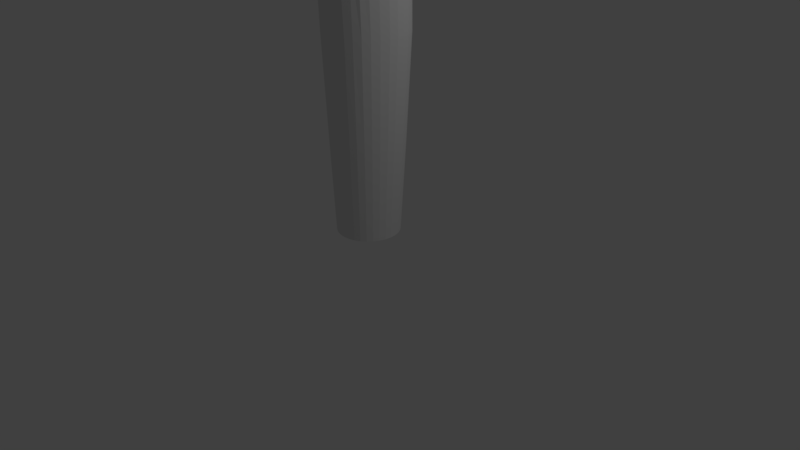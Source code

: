 # Source: club.blend  (saved by Blender 2.79.0; exported with 4.5.12 LTS)
import bpy
from mathutils import Matrix  # noqa: F401  (used for matrix-valued properties, if any)

bpy.ops.wm.read_factory_settings(use_empty=True)
scene = bpy.context.scene
scene.name = 'Scene'

# ---- collections
col_collection_1 = bpy.data.collections.new('Collection 1'); scene.collection.children.link(col_collection_1)

# ---- world
world_world = bpy.data.worlds.new('World'); scene.world = world_world
world_world.color = (0.05088, 0.05088, 0.05088)
world_world.use_sun_shadow = False
world_world.sun_shadow_jitter_overblur = 0.0
world_world.cycles.sampling_method = 'MANUAL'

# ---- cameras
cam_camera = bpy.data.cameras.new('Camera')
cam_camera.clip_end = 100.0
cam_camera.lens = 35.0
cam_camera.sensor_width = 32.0
cam_camera.sensor_height = 18.0
cam_camera.ortho_scale = 7.314
cam_camera.dof.focus_distance = 0.0
cam_camera.dof.aperture_fstop = 128.0

# ---- lights
light_lamp = bpy.data.lights.new('Lamp', 'POINT')
light_lamp.transmission_factor = 0.0
light_lamp.cutoff_distance = 30.0
light_lamp.energy = 100.0
light_lamp.shadow_buffer_clip_start = 1.001
light_lamp.shadow_soft_size = 0.1
light_lamp.shadow_maximum_resolution = 0.006
light_lamp.use_absolute_resolution = True

# ---- meshes
me_cylinder = bpy.data.meshes.new('Cylinder')
me_cylinder.from_pydata([(0.004056, 0.4048, 0.3837), (0.005447, 0.8961, 12.09), (0.08206, 0.3972, 0.3837), (0.1502, 0.7421, 12.09), (0.1571, 0.3744, 0.3837), (0.2913, 0.6995, 12.09), (0.2262, 0.3375, 0.3837), (0.4602, 0.6303, 12.09), (0.2868, 0.2877, 0.3837), (0.6913, 0.5379, 12.09), (0.3365, 0.2272, 0.3837), (0.8213, 0.4264, 12.09), (0.3734, 0.158, 0.3837), (0.8891, 0.2987, 12.09), (0.3962, 0.08302, 0.3837), (0.9321, 0.1572, 12.09), (0.4038, 0.004861, 0.3837), (0.9493, 0.004565, 12.09), (0.3952, -0.07428, 0.3837), (0.9335, -0.1436, 12.09), (0.3704, -0.1518, 0.3837), (0.8486, -0.2826, 12.09), (0.3326, -0.222, 0.3837), (0.8888, -0.4935, 12.09), (0.2827, -0.2828, 0.3837), (0.525, -0.5211, 12.09), (0.2221, -0.3325, 0.3837), (0.4116, -0.6139, 12.09), (0.153, -0.3694, 0.3837), (0.286, -0.6838, 12.09), (0.07799, -0.3923, 0.3837), (0.1453, -0.7291, 12.09), (-6.033e-08, -0.4, 0.3837), (-0.005381, -0.768, 12.09), (-0.078, -0.3923, 0.3837), (-0.1526, -0.8248, 12.09), (-0.153, -0.3695, 0.3837), (-0.2921, -0.8078, 12.09), (-0.2221, -0.3326, 0.3837), (-0.4222, -0.742, 12.09), (-0.2827, -0.2829, 0.3837), (-0.5404, -0.6488, 12.09), (-0.3324, -0.2221, 0.3837), (-0.6538, -0.5115, 12.09), (-0.3694, -0.153, 0.3837), (-1.005, -0.4862, 12.09), (-0.3921, -0.078, 0.3837), (-0.8489, -0.1507, 12.09), (-0.3998, 5.53e-07, 0.3837), (-0.8573, -0.0006658, 12.09), (-0.3921, 0.078, 0.3837), (-0.8284, 0.1437, 12.09), (-0.3694, 0.153, 0.3837), (-0.7769, 0.2818, 12.09), (-0.3323, 0.2223, 0.3837), (-0.7051, 0.4101, 12.09), (-0.2817, 0.284, 0.3837), (-0.6107, 0.5226, 12.09), (-0.2191, 0.3362, 0.3837), (-0.487, 0.6129, 12.09), (-0.1491, 0.3743, 0.3837), (-0.3027, 0.6805, 12.09), (-0.07397, 0.3972, 0.3837), (-0.1408, 0.7275, 12.09), (0.007182, 0.8611, 9.431), (0.147, 0.8497, 9.431), (0.2811, 0.81, 9.431), (0.4047, 0.742, 9.431), (0.516, 0.651, 9.432), (0.6046, 0.5374, 9.432), (0.6685, 0.3974, 9.434), (0.7139, 0.2345, 9.437), (0.7351, 0.05654, 9.44), (0.7363, -0.1435, 9.441), (0.7184, -0.3315, 9.441), (0.6644, -0.4761, 9.441), (0.5882, -0.5885, 9.441), (0.5011, -0.6777, 9.441), (0.3864, -0.7433, 9.441), (0.2443, -0.7812, 9.438), (0.08578, -0.7895, 9.434), (-0.06339, -0.774, 9.432), (-0.2009, -0.7305, 9.431), (-0.334, -0.6524, 9.431), (-0.4747, -0.5393, 9.431), (-0.6178, -0.4101, 9.431), (-0.7113, -0.2775, 9.431), (-0.7567, -0.139, 9.431), (-0.7671, 0.00497, 9.432), (-0.7418, 0.147, 9.432), (-0.6779, 0.2825, 9.432), (-0.6005, 0.4106, 9.431), (-0.504, 0.5488, 9.431), (-0.3928, 0.7017, 9.431), (-0.2678, 0.7961, 9.431), (-0.1331, 0.8423, 9.431), (0.1245, 0.5154, 2.892), (0.2189, 0.4866, 2.892), (0.3061, 0.4398, 2.892), (0.3823, 0.3772, 2.892), (0.4448, 0.3011, 2.892), (0.4912, 0.2143, 2.892), (0.5196, 0.1198, 2.892), (0.5277, 0.01985, 2.892), (0.5124, -0.08558, 2.892), (0.474, -0.193, 2.892), (0.4218, -0.2875, 2.892), (0.3567, -0.3653, 2.892), (0.2777, -0.425, 2.892), (0.1898, -0.4737, 2.892), (0.09595, -0.5073, 2.892), (-0.0008393, -0.5171, 2.892), (-0.09828, -0.5067, 2.892), (-0.1923, -0.4776, 2.892), (-0.2791, -0.4308, 2.892), (-0.3553, -0.3656, 2.892), (-0.4179, -0.2835, 2.892), (-0.4643, -0.1941, 2.892), (-0.4929, -0.09959, 2.892), (-0.5025, -0.001592, 2.892), (-0.4928, 0.09642, 2.892), (-0.464, 0.1912, 2.892), (-0.416, 0.2808, 2.892), (-0.3484, 0.3636, 2.892), (-0.2636, 0.4369, 2.892), (-0.1715, 0.4897, 2.892), (-0.07491, 0.519, 2.892), (0.02554, 0.5262, 2.892), (0.003429, 0.5191, 6.621), (0.1064, 0.5069, 6.621), (0.2081, 0.4721, 6.621), (0.3057, 0.4146, 6.621), (0.3891, 0.3438, 6.621), (0.4569, 0.2587, 6.621), (0.5095, 0.1581, 6.621), (0.5438, 0.05203, 6.621), (0.5662, -0.0524, 6.621), (0.5836, -0.1578, 6.621), (0.5773, -0.2589, 6.621), (0.5326, -0.3498, 6.621), (0.4504, -0.4279, 6.621), (0.3361, -0.4903, 6.621), (0.2275, -0.5419, 6.621), (0.1246, -0.5674, 6.621), (0.02043, -0.5642, 6.621), (-0.08028, -0.5431, 6.621), (-0.1745, -0.5022, 6.621), (-0.266, -0.4412, 6.621), (-0.3548, -0.3561, 6.621), (-0.436, -0.2578, 6.621), (-0.4996, -0.1596, 6.621), (-0.5346, -0.06044, 6.621), (-0.5451, 0.04051, 6.621), (-0.5336, 0.1385, 6.621), (-0.4977, 0.2234, 6.621), (-0.4388, 0.292, 6.621), (-0.3681, 0.3595, 6.621), (-0.288, 0.4268, 6.621), (-0.1981, 0.4808, 6.621), (-0.09997, 0.5116, 6.621), (-0.002302, 0.1395, 13.09), (-0.0003124, 0.2739, 13.05), (-0.0002392, 0.398, 12.98), (-0.0007258, 0.5083, 12.88), (-0.000726, 0.6021, 12.76), (-0.0002327, 0.676, 12.63), (-0.01117, 0.7202, 12.49), (0.001159, 0.7379, 12.33), (0.02508, 0.1369, 13.09), (0.0532, 0.2686, 13.05), (0.0776, 0.39, 12.97), (0.09865, 0.498, 12.87), (0.116, 0.5914, 12.76), (0.129, 0.6662, 12.63), (0.1406, 0.7094, 12.49), (0.1428, 0.7245, 12.33), (0.0513, 0.1289, 13.09), (0.1048, 0.2527, 13.04), (0.1526, 0.3668, 12.97), (0.1939, 0.4685, 12.87), (0.2277, 0.5561, 12.76), (0.2628, 0.6261, 12.63), (0.2985, 0.6669, 12.49), (0.2884, 0.6809, 12.33), (0.07563, 0.1157, 13.09), (0.153, 0.2263, 13.04), (0.2231, 0.3277, 12.96), (0.2859, 0.4193, 12.87), (0.3439, 0.4974, 12.75), (0.429, 0.5585, 12.63), (0.4566, 0.7141, 12.49), (0.472, 0.6108, 12.33), (0.09741, 0.09758, 13.08), (0.1966, 0.1895, 13.03), (0.2934, 0.2737, 12.96), (0.4014, 0.352, 12.87), (0.4938, 0.4194, 12.75), (0.6106, 0.4701, 12.63), (0.6856, 0.5018, 12.49), (0.6855, 0.5173, 12.33), (0.1158, 0.07508, 13.08), (0.2367, 0.1444, 13.03), (0.3794, 0.3029, 13.08), (0.5595, 0.2707, 12.87), (0.6678, 0.3263, 12.75), (0.7493, 0.367, 12.63), (0.7929, 0.3919, 12.49), (0.8081, 0.4059, 12.33), (0.1302, 0.04902, 13.08), (0.2717, 0.09335, 13.03), (0.4526, 0.1362, 12.96), (0.6505, 0.1805, 12.86), (0.7603, 0.2222, 12.75), (0.8238, 0.2519, 12.63), (0.9968, 0.2694, 12.49), (0.8793, 0.2803, 12.33), (0.1423, 0.02182, 13.07), (0.3153, 0.04006, 13.03), (0.5437, 0.06029, 12.96), (0.715, 0.08475, 12.86), (0.8083, 0.1103, 12.75), (0.8685, 0.1278, 12.63), (0.9055, 0.1373, 12.49), (0.9242, 0.1438, 12.33), (0.145, -0.005413, 13.07), (0.3273, -0.01337, 13.03), (0.5787, -0.01729, 12.96), (0.7346, -0.01406, 12.86), (0.8242, -0.005832, 12.75), (0.8862, -0.001218, 12.63), (0.925, -7.132e-05, 12.49), (0.9437, 0.0006912, 12.33), (0.1415, -0.03163, 13.08), (0.3209, -0.06492, 13.03), (0.5742, -0.09384, 12.96), (0.7253, -0.1128, 12.86), (0.8126, -0.1225, 12.75), (0.8726, -0.1305, 12.63), (0.9118, -0.1374, 12.49), (0.9286, -0.1414, 12.33), (0.1324, -0.05595, 13.08), (0.3035, -0.113, 13.03), (0.5478, -0.1666, 12.96), (0.6924, -0.2082, 12.87), (0.776, -0.2362, 12.75), (0.8267, -0.2562, 12.63), (0.8564, -0.2699, 12.49), (0.85, -0.2774, 12.33), (0.1189, -0.07903, 13.08), (0.3006, -0.1582, 13.11), (0.4776, -0.2343, 12.96), (0.6112, -0.2973, 12.87), (0.7027, -0.3433, 12.75), (0.7274, -0.3746, 12.63), (0.7258, -0.3936, 12.49), (0.6775, -0.4033, 12.33), (0.09756, -0.09972, 13.08), (0.2047, -0.1981, 13.03), (0.3319, -0.2924, 12.96), (0.4423, -0.374, 12.86), (0.5427, -0.4371, 12.75), (0.5462, -0.4802, 12.63), (0.5423, -0.5045, 12.49), (0.525, -0.5152, 12.33), (0.07566, -0.1165, 13.07), (0.1532, -0.2299, 13.03), (0.2286, -0.3375, 12.96), (0.3007, -0.4333, 12.87), (0.3727, -0.5111, 12.75), (0.3899, -0.5662, 12.63), (0.4038, -0.5974, 12.49), (0.4081, -0.6094, 12.33), (0.05058, -0.1291, 13.07), (0.1011, -0.2536, 13.03), (0.1463, -0.3724, 12.96), (0.1943, -0.477, 12.87), (0.2397, -0.5648, 12.75), (0.2661, -0.6301, 12.63), (0.2819, -0.6662, 12.49), (0.2862, -0.6806, 12.33), (0.02208, -0.137, 13.07), (0.04095, -0.2732, 13.03), (0.05561, -0.4154, 12.96), (0.0856, -0.5287, 12.87), (0.1175, -0.6214, 12.76), (0.14, -0.6886, 12.63), (0.2347, -0.9045, 12.49), (0.1516, -0.7262, 12.33), (-0.008879, -0.1419, 13.08), (-0.02337, -0.2986, 13.03), (-0.1029, -0.5308, 13.1), (-0.02596, -0.6201, 12.87), (-0.005844, -0.7137, 12.76), (0.008267, -0.7695, 12.63), (0.01295, -0.7702, 12.49), (0.009209, -0.7704, 12.33), (-0.0401, -0.1392, 13.08), (-0.08537, -0.2979, 13.04), (-0.1248, -0.5026, 12.97), (-0.1311, -0.6368, 12.87), (-0.1273, -0.7299, 12.76), (-0.1246, -0.7975, 12.63), (-0.1266, -0.8255, 12.49), (-0.1336, -0.8384, 12.33), (-0.06857, -0.1313, 13.09), (-0.1417, -0.2823, 13.04), (-0.2053, -0.4799, 12.97), (-0.2334, -0.6097, 12.87), (-0.2482, -0.6966, 12.76), (-0.2577, -0.7638, 12.63), (-0.2658, -0.8057, 12.49), (-0.2738, -0.823, 12.33), (-0.09418, -0.1184, 13.09), (-0.1908, -0.2525, 13.04), (-0.2756, -0.4251, 12.97), (-0.323, -0.5563, 12.88), (-0.3551, -0.6395, 12.76), (-0.3801, -0.7006, 12.64), (-0.3976, -0.7401, 12.5), (-0.4069, -0.7569, 12.34), (-0.009057, -0.000558, 13.1), (-0.1185, -0.09877, 13.09), (-0.2334, -0.2004, 13.04), (-0.3327, -0.3263, 12.97), (-0.3942, -0.4536, 12.87), (-0.4418, -0.5388, 12.76), (-0.4834, -0.5949, 12.64), (-0.5111, -0.6322, 12.5), (-0.5251, -0.6603, 12.34), (-0.1405, -0.07762, 13.09), (-0.2675, -0.1522, 13.04), (-0.3751, -0.228, 12.97), (-0.4882, -0.3083, 13.02), (-0.513, -0.3679, 12.77), (-0.5679, -0.4137, 12.64), (-0.6043, -0.4554, 12.51), (-0.6413, -0.5058, 12.34), (-0.1551, -0.05349, 13.09), (-0.2893, -0.1049, 13.04), (-0.4039, -0.1529, 12.97), (-0.495, -0.1993, 12.88), (-0.5852, -0.2392, 12.77), (-0.6493, -0.2697, 12.65), (-0.6999, -0.2883, 12.51), (-0.7727, -0.3097, 12.34), (-0.163, -0.02729, 13.09), (-0.3025, -0.05345, 13.04), (-0.4246, -0.07793, 12.97), (-0.5521, -0.1008, 12.88), (-0.6856, -0.1221, 12.77), (-0.7663, -0.1381, 12.65), (-0.809, -0.144, 12.51), (-0.8446, -0.1468, 12.34), (-0.1666, -5.937e-05, 13.09), (-0.31, -2.706e-06, 13.04), (-0.4476, -5.423e-05, 12.97), (-0.6115, -0.0005251, 12.88), (-0.7198, -0.001976, 12.77), (-0.788, -0.003288, 12.64), (-0.832, -0.002147, 12.5), (-0.8506, -0.0006183, 12.34), (-0.1644, 0.02718, 13.09), (-0.3062, 0.05342, 13.04), (-0.4419, 0.07761, 12.97), (-0.6131, 0.09904, 12.88), (-0.7029, 0.1167, 12.76), (-0.7644, 0.1292, 12.64), (-0.8076, 0.1372, 12.5), (-0.8239, 0.1414, 12.34), (-0.1558, 0.05336, 13.09), (-0.2877, 0.1048, 13.04), (-0.4126, 0.1527, 12.97), (-0.6458, 0.196, 13.05), (-0.6598, 0.232, 12.76), (-0.7148, 0.2573, 12.63), (-0.7528, 0.2716, 12.49), (-0.8876, 0.4143, 12.33), (-0.1408, 0.07752, 13.09), (-0.2554, 0.1525, 13.05), (-0.3635, 0.2232, 12.97), (-0.5061, 0.2881, 12.87), (-0.599, 0.3416, 12.76), (-0.6504, 0.378, 12.63), (-0.6828, 0.3979, 12.49), (-0.6977, 0.4066, 12.33), (-0.12, 0.09876, 13.1), (-0.2145, 0.1946, 13.05), (-0.2951, 0.2857, 12.97), (-0.3933, 0.3693, 12.87), (-0.5127, 0.4361, 12.76), (-0.5684, 0.4811, 12.63), (-0.5954, 0.5072, 12.49), (-0.6075, 0.5187, 12.33), (-0.09191, 0.1161, 13.1), (-0.1643, 0.2289, 13.05), (-0.2294, 0.336, 12.98), (-0.303, 0.4331, 12.87), (-0.4092, 0.5088, 12.76), (-0.4649, 0.5595, 12.63), (-0.4853, 0.5907, 12.49), (-0.4952, 0.606, 12.33), (-0.06055, 0.129, 13.1), (-0.1094, 0.2539, 13.05), (-0.1565, 0.3716, 12.98), (-0.3022, 0.6346, 12.88), (-0.2579, 0.56, 12.76), (-0.3247, 0.6175, 12.63), (-0.3608, 0.6535, 12.49), (-0.3454, 0.6715, 12.33), (-0.03057, 0.1369, 13.15), (-0.05454, 0.2689, 13.05), (-0.07895, 0.3916, 12.98), (-0.1019, 0.5008, 12.88), (-0.1193, 0.5901, 12.76), (-0.1529, 0.6565, 12.63), (-0.1938, 0.6977, 12.49), (-0.1635, 0.7166, 12.33), (0.01336, 0.7969, 11.64), (0.1612, 0.796, 11.64), (0.3038, 0.7555, 11.64), (0.4704, 0.6846, 11.64), (0.7021, 0.5911, 11.64), (0.8259, 0.4781, 11.64), (0.871, 0.3462, 11.64), (0.9078, 0.1926, 11.65), (0.9242, 0.0188, 11.65), (0.9069, -0.1442, 11.65), (0.8282, -0.2913, 11.65), (0.6626, -0.4205, 11.65), (0.5375, -0.5324, 11.65), (0.4224, -0.6244, 11.65), (0.2914, -0.6929, 11.65), (0.1386, -0.7348, 11.65), (-0.02767, -0.7568, 11.65), (-0.1837, -0.7737, 11.64), (-0.3252, -0.7431, 11.64), (-0.4566, -0.6766, 11.64), (-0.5823, -0.5853, 11.64), (-0.6878, -0.4681, 11.64), (-0.8097, -0.314, 11.64), (-0.8593, -0.1576, 11.64), (-0.8661, -0.00196, 11.65), (-0.8434, 0.1468, 11.65), (-0.7929, 0.2871, 11.64), (-0.7109, 0.4164, 11.64), (-0.6041, 0.5306, 11.64), (-0.4764, 0.6268, 11.64), (-0.291, 0.6982, 11.64), (-0.1374, 0.754, 11.64), (0.1664, 0.8778, 10.99), (0.3097, 0.8394, 10.99), (0.4703, 0.7661, 10.99), (0.6731, 0.6698, 10.99), (0.771, 0.5531, 10.99), (0.7785, 0.4132, 10.99), (0.8003, 0.2451, 11.0), (0.8175, 0.05061, 11.01), (0.8051, -0.1351, 11.01), (0.7542, -0.3027, 11.01), (0.6546, -0.4403, 11.01), (0.5559, -0.5537, 11.01), (0.4445, -0.6457, 11.01), (0.3088, -0.7132, 11.01), (0.1447, -0.7525, 11.0), (-0.03534, -0.766, 10.99), (-0.1984, -0.7623, 10.99), (-0.3423, -0.7262, 10.99), (-0.4762, -0.6586, 10.99), (-0.6099, -0.5649, 10.99), (-0.7155, -0.4517, 10.99), (-0.7989, -0.3156, 10.99), (-0.8353, -0.1617, 10.99), (-0.8356, -0.001241, 10.99), (-0.8067, 0.1518, 10.99), (-0.7404, 0.2952, 10.99), (-0.6455, 0.4278, 10.99), (-0.5357, 0.5511, 10.99), (-0.4187, 0.6662, 10.99), (-0.2767, 0.7472, 10.99), (-0.1335, 0.8121, 10.99), (0.01796, 0.8692, 10.99), (0.1623, 0.8977, 10.25), (0.3013, 0.8575, 10.25), (0.4354, 0.7848, 10.25), (0.576, 0.6883, 10.25), (0.6667, 0.5695, 10.25), (0.7096, 0.4275, 10.25), (0.752, 0.264, 10.26), (0.774, 0.07929, 10.27), (0.7658, -0.1186, 10.27), (0.7293, -0.3091, 10.27), (0.6601, -0.4592, 10.27), (0.573, -0.5757, 10.27), (0.4711, -0.6678, 10.27), (0.341, -0.7351, 10.27), (0.1788, -0.7735, 10.26), (-0.002643, -0.7832, 10.25), (-0.1673, -0.7708, 10.25), (-0.3118, -0.7297, 10.25), (-0.4445, -0.6564, 10.25), (-0.5754, -0.5536, 10.25), (-0.6952, -0.4341, 10.25), (-0.7749, -0.3014, 10.25), (-0.8153, -0.1536, 10.25), (-0.8197, 0.001894, 10.25), (-0.7876, 0.153, 10.25), (-0.7174, 0.2962, 10.25), (-0.633, 0.4317, 10.25), (-0.5232, 0.5713, 10.25), (-0.4029, 0.7176, 10.25), (-0.2721, 0.8104, 10.25), (-0.1311, 0.865, 10.25), (0.01643, 0.9009, 10.25), (0.001563, 0.7571, 8.501), (0.1287, 0.7448, 8.501), (0.251, 0.7081, 8.501), (0.364, 0.6469, 8.501), (0.4633, 0.5639, 8.501), (0.5465, 0.4558, 8.501), (0.6112, 0.3156, 8.501), (0.6531, 0.1525, 8.502), (0.6753, -0.009893, 8.503), (0.6907, -0.1793, 8.503), (0.6952, -0.3318, 8.503), (0.6547, -0.4543, 8.503), (0.5811, -0.5547, 8.503), (0.4906, -0.6356, 8.503), (0.3812, -0.6947, 8.503), (0.2554, -0.726, 8.502), (0.1194, -0.7276, 8.501), (-0.01182, -0.7093, 8.501), (-0.1358, -0.6683, 8.501), (-0.257, -0.5962, 8.501), (-0.3864, -0.488, 8.501), (-0.5222, -0.3617, 8.501), (-0.6167, -0.2362, 8.501), (-0.6628, -0.1104, 8.501), (-0.6758, 0.01794, 8.501), (-0.6596, 0.1448, 8.501), (-0.6123, 0.2636, 8.501), (-0.5446, 0.3726, 8.501), (-0.4608, 0.4904, 8.501), (-0.3609, 0.6202, 8.501), (-0.248, 0.7029, 8.501), (-0.1257, 0.7438, 8.501), (0.113, 0.5987, 7.548), (0.2219, 0.5648, 7.548), (0.3237, 0.5085, 7.548), (0.4131, 0.433, 7.548), (0.4892, 0.3347, 7.548), (0.5499, 0.2113, 7.548), (0.5886, 0.07661, 7.548), (0.6109, -0.05136, 7.548), (0.6313, -0.1794, 7.548), (0.6389, -0.2971, 7.548), (0.6021, -0.399, 7.548), (0.5279, -0.4863, 7.548), (0.4284, -0.5569, 7.548), (0.3222, -0.6084, 7.548), (0.2089, -0.6312, 7.548), (0.08884, -0.6245, 7.548), (-0.02753, -0.602, 7.548), (-0.1365, -0.562, 7.548), (-0.2412, -0.4975, 7.548), (-0.3472, -0.4024, 7.548), (-0.4553, -0.2911, 7.548), (-0.5403, -0.181, 7.548), (-0.5855, -0.07094, 7.548), (-0.5987, 0.04126, 7.548), (-0.5863, 0.151, 7.548), (-0.5471, 0.249, 7.548), (-0.4847, 0.3315, 7.548), (-0.4081, 0.4159, 7.548), (-0.3196, 0.5042, 7.548), (-0.22, 0.5655, 7.548), (-0.112, 0.5992, 7.548), (0.0005614, 0.6099, 7.548), (0.1185, 0.4688, 5.713), (0.2217, 0.4295, 5.713), (0.3221, 0.3669, 5.713), (0.4063, 0.2948, 5.713), (0.4715, 0.2149, 5.713), (0.5194, 0.1249, 5.713), (0.5491, 0.02911, 5.713), (0.5629, -0.07007, 5.713), (0.5625, -0.173, 5.713), (0.536, -0.2761, 5.713), (0.4834, -0.3683, 5.713), (0.3992, -0.444, 5.713), (0.2834, -0.4999, 5.713), (0.1758, -0.5544, 5.713), (0.07864, -0.5848, 5.713), (-0.01562, -0.5826, 5.713), (-0.1076, -0.5586, 5.713), (-0.195, -0.5129, 5.713), (-0.2811, -0.4506, 5.713), (-0.3636, -0.3703, 5.713), (-0.4331, -0.2795, 5.713), (-0.4844, -0.1873, 5.713), (-0.514, -0.09214, 5.713), (-0.5235, 0.005559, 5.713), (-0.5126, 0.1013, 5.713), (-0.4791, 0.188, 5.713), (-0.4237, 0.2629, 5.713), (-0.3563, 0.3327, 5.713), (-0.2787, 0.3993, 5.713), (-0.1907, 0.4559, 5.713), (-0.09222, 0.4852, 5.713), (0.01405, 0.4862, 5.713), (0.1351, 0.4622, 4.794), (0.237, 0.4254, 4.794), (0.3332, 0.3686, 4.794), (0.4145, 0.3002, 4.794), (0.4787, 0.222, 4.794), (0.5258, 0.1337, 4.794), (0.5546, 0.03797, 4.794), (0.5637, -0.06357, 4.794), (0.5513, -0.1719, 4.794), (0.514, -0.2839, 4.794), (0.4584, -0.3828, 4.794), (0.3787, -0.4593, 4.794), (0.2736, -0.5082, 4.794), (0.1717, -0.558, 4.794), (0.07699, -0.5887, 4.794), (-0.01493, -0.5864, 4.794), (-0.1075, -0.564, 4.794), (-0.1976, -0.5236, 4.794), (-0.2846, -0.4681, 4.794), (-0.3646, -0.3944, 4.794), (-0.4302, -0.3064, 4.794), (-0.4781, -0.2147, 4.794), (-0.507, -0.119, 4.794), (-0.5168, -0.01982, 4.794), (-0.5066, 0.07971, 4.794), (-0.4757, 0.1769, 4.794), (-0.4247, 0.2684, 4.794), (-0.3589, 0.3483, 4.794), (-0.2798, 0.4158, 4.794), (-0.189, 0.4668, 4.794), (-0.08566, 0.4888, 4.794), (0.02707, 0.4826, 4.794), (0.1302, 0.4983, 3.901), (0.2286, 0.4668, 3.901), (0.3199, 0.4165, 3.901), (0.3988, 0.3514, 3.901), (0.4629, 0.2733, 3.901), (0.5104, 0.1843, 3.901), (0.5396, 0.08765, 3.901), (0.5484, -0.01449, 3.901), (0.5336, -0.1228, 3.901), (0.4948, -0.2344, 3.901), (0.441, -0.3323, 3.901), (0.3701, -0.4106, 3.901), (0.2805, -0.4654, 3.901), (0.1862, -0.5175, 3.901), (0.0909, -0.5552, 3.901), (-0.005186, -0.5627, 3.901), (-0.1027, -0.5485, 3.901), (-0.1975, -0.5158, 3.901), (-0.2863, -0.4652, 3.901), (-0.365, -0.3934, 3.901), (-0.4295, -0.3029, 3.901), (-0.4771, -0.2079, 3.901), (-0.5064, -0.1101, 3.901), (-0.5163, -0.009682, 3.901), (-0.5063, 0.0909, 3.901), (-0.4766, 0.1892, 3.901), (-0.4275, 0.2828, 3.901), (-0.3604, 0.366, 3.901), (-0.2772, 0.4368, 3.901), (-0.1845, 0.4879, 3.901), (-0.08304, 0.5131, 3.901), (0.02539, 0.5135, 3.901), (0.1011, 0.4593, 1.556), (0.1861, 0.4335, 1.556), (0.2645, 0.3916, 1.556), (0.3332, 0.3352, 1.556), (0.3896, 0.2665, 1.556), (0.4315, 0.1881, 1.556), (0.4573, 0.103, 1.556), (0.4654, 0.01375, 1.556), (0.4538, -0.07829, 1.556), (0.4227, -0.1702, 1.556), (0.3779, -0.2522, 1.556), (0.3208, -0.3217, 1.556), (0.2517, -0.3776, 1.556), (0.1733, -0.4199, 1.556), (0.08823, -0.4468, 1.556), (-5.388e-05, -0.4555, 1.556), (-0.08847, -0.4467, 1.556), (-0.1735, -0.4209, 1.556), (-0.2519, -0.379, 1.556), (-0.3206, -0.3223, 1.556), (-0.377, -0.2523, 1.556), (-0.4189, -0.1736, 1.556), (-0.4447, -0.08855, 1.556), (-0.4534, -8.8e-05, 1.556), (-0.4447, 0.08837, 1.556), (-0.4189, 0.1735, 1.556), (-0.3764, 0.2528, 1.556), (-0.3172, 0.325, 1.556), (-0.2433, 0.3879, 1.556), (-0.1621, 0.4333, 1.556), (-0.07632, 0.4597, 1.556), (0.01251, 0.4681, 1.556)], [], [(417, 1, 3, 418), (418, 3, 5, 419), (419, 5, 7, 420), (420, 7, 9, 421), (421, 9, 11, 422), (422, 11, 13, 423), (423, 13, 15, 424), (424, 15, 17, 425), (425, 17, 19, 426), (426, 19, 21, 427), (427, 21, 23, 428), (428, 23, 25, 429), (429, 25, 27, 430), (430, 27, 29, 431), (431, 29, 31, 432), (432, 31, 33, 433), (433, 33, 35, 434), (434, 35, 37, 435), (435, 37, 39, 436), (436, 39, 41, 437), (437, 41, 43, 438), (438, 43, 45, 439), (439, 45, 47, 440), (440, 47, 49, 441), (441, 49, 51, 442), (442, 51, 53, 443), (443, 53, 55, 444), (444, 55, 57, 445), (445, 57, 59, 446), (446, 59, 61, 447), (11, 9, 199, 207), (447, 61, 63, 448), (448, 63, 1, 417), (0, 2, 4, 6, 8, 10, 12, 14, 16, 18, 20, 22, 24, 26, 28, 30, 32, 34, 36, 38, 40, 42, 44, 46, 48, 50, 52, 54, 56, 58, 60, 62), (544, 95, 64, 513), (543, 94, 95, 544), (542, 93, 94, 543), (541, 92, 93, 542), (540, 91, 92, 541), (539, 90, 91, 540), (538, 89, 90, 539), (537, 88, 89, 538), (536, 87, 88, 537), (535, 86, 87, 536), (534, 85, 86, 535), (533, 84, 85, 534), (532, 83, 84, 533), (531, 82, 83, 532), (530, 81, 82, 531), (529, 80, 81, 530), (528, 79, 80, 529), (527, 78, 79, 528), (526, 77, 78, 527), (525, 76, 77, 526), (524, 75, 76, 525), (523, 74, 75, 524), (522, 73, 74, 523), (521, 72, 73, 522), (520, 71, 72, 521), (519, 70, 71, 520), (518, 69, 70, 519), (517, 68, 69, 518), (516, 67, 68, 517), (515, 66, 67, 516), (514, 65, 66, 515), (513, 64, 65, 514), (704, 127, 96, 673), (673, 96, 97, 674), (674, 97, 98, 675), (675, 98, 99, 676), (676, 99, 100, 677), (677, 100, 101, 678), (678, 101, 102, 679), (679, 102, 103, 680), (680, 103, 104, 681), (681, 104, 105, 682), (682, 105, 106, 683), (683, 106, 107, 684), (684, 107, 108, 685), (685, 108, 109, 686), (686, 109, 110, 687), (687, 110, 111, 688), (688, 111, 112, 689), (689, 112, 113, 690), (690, 113, 114, 691), (691, 114, 115, 692), (692, 115, 116, 693), (693, 116, 117, 694), (694, 117, 118, 695), (695, 118, 119, 696), (696, 119, 120, 697), (697, 120, 121, 698), (698, 121, 122, 699), (699, 122, 123, 700), (700, 123, 124, 701), (701, 124, 125, 702), (702, 125, 126, 703), (703, 126, 127, 704), (608, 128, 129, 577), (577, 129, 130, 578), (578, 130, 131, 579), (579, 131, 132, 580), (580, 132, 133, 581), (581, 133, 134, 582), (582, 134, 135, 583), (583, 135, 136, 584), (584, 136, 137, 585), (585, 137, 138, 586), (586, 138, 139, 587), (587, 139, 140, 588), (588, 140, 141, 589), (589, 141, 142, 590), (590, 142, 143, 591), (591, 143, 144, 592), (592, 144, 145, 593), (593, 145, 146, 594), (594, 146, 147, 595), (595, 147, 148, 596), (596, 148, 149, 597), (597, 149, 150, 598), (598, 150, 151, 599), (599, 151, 152, 600), (600, 152, 153, 601), (601, 153, 154, 602), (602, 154, 155, 603), (603, 155, 156, 604), (604, 156, 157, 605), (605, 157, 158, 606), (606, 158, 159, 607), (607, 159, 128, 608), (165, 164, 172, 173), (166, 165, 173, 174), (167, 166, 174, 175), (160, 320, 168), (161, 160, 168, 169), (162, 161, 169, 170), (163, 162, 170, 171), (164, 163, 171, 172), (172, 171, 179, 180), (173, 172, 180, 181), (174, 173, 181, 182), (175, 174, 182, 183), (168, 320, 176), (169, 168, 176, 177), (170, 169, 177, 178), (171, 170, 178, 179), (176, 320, 184), (177, 176, 184, 185), (178, 177, 185, 186), (179, 178, 186, 187), (180, 179, 187, 188), (181, 180, 188, 189), (182, 181, 189, 190), (183, 182, 190, 191), (188, 187, 195, 196), (189, 188, 196, 197), (190, 189, 197, 198), (191, 190, 198, 199), (184, 320, 192), (185, 184, 192, 193), (186, 185, 193, 194), (187, 186, 194, 195), (193, 192, 200, 201), (194, 193, 201, 202), (195, 194, 202, 203), (196, 195, 203, 204), (197, 196, 204, 205), (198, 197, 205, 206), (199, 198, 206, 207), (192, 320, 200), (205, 204, 212, 213), (206, 205, 213, 214), (207, 206, 214, 215), (200, 320, 208), (201, 200, 208, 209), (202, 201, 209, 210), (203, 202, 210, 211), (204, 203, 211, 212), (209, 208, 216, 217), (210, 209, 217, 218), (211, 210, 218, 219), (212, 211, 219, 220), (213, 212, 220, 221), (214, 213, 221, 222), (215, 214, 222, 223), (208, 320, 216), (221, 220, 228, 229), (222, 221, 229, 230), (223, 222, 230, 231), (216, 320, 224), (217, 216, 224, 225), (218, 217, 225, 226), (219, 218, 226, 227), (220, 219, 227, 228), (226, 225, 233, 234), (227, 226, 234, 235), (228, 227, 235, 236), (229, 228, 236, 237), (230, 229, 237, 238), (231, 230, 238, 239), (224, 320, 232), (225, 224, 232, 233), (238, 237, 245, 246), (239, 238, 246, 247), (232, 320, 240), (233, 232, 240, 241), (234, 233, 241, 242), (235, 234, 242, 243), (236, 235, 243, 244), (237, 236, 244, 245), (243, 242, 250, 251), (244, 243, 251, 252), (245, 244, 252, 253), (246, 245, 253, 254), (247, 246, 254, 255), (240, 320, 248), (241, 240, 248, 249), (242, 241, 249, 250), (255, 254, 262, 263), (248, 320, 256), (249, 248, 256, 257), (250, 249, 257, 258), (251, 250, 258, 259), (252, 251, 259, 260), (253, 252, 260, 261), (254, 253, 261, 262), (259, 258, 266, 267), (260, 259, 267, 268), (261, 260, 268, 269), (262, 261, 269, 270), (263, 262, 270, 271), (256, 320, 264), (257, 256, 264, 265), (258, 257, 265, 266), (271, 270, 278, 279), (264, 320, 272), (265, 264, 272, 273), (266, 265, 273, 274), (267, 266, 274, 275), (268, 267, 275, 276), (269, 268, 276, 277), (270, 269, 277, 278), (276, 275, 283, 284), (277, 276, 284, 285), (278, 277, 285, 286), (279, 278, 286, 287), (272, 320, 280), (273, 272, 280, 281), (274, 273, 281, 282), (275, 274, 282, 283), (280, 320, 288), (281, 280, 288, 289), (282, 281, 289, 290), (283, 282, 290, 291), (284, 283, 291, 292), (285, 284, 292, 293), (286, 285, 293, 294), (287, 286, 294, 295), (292, 291, 299, 300), (293, 292, 300, 301), (294, 293, 301, 302), (295, 294, 302, 303), (288, 320, 296), (289, 288, 296, 297), (290, 289, 297, 298), (291, 290, 298, 299), (297, 296, 304, 305), (298, 297, 305, 306), (299, 298, 306, 307), (300, 299, 307, 308), (301, 300, 308, 309), (302, 301, 309, 310), (303, 302, 310, 311), (296, 320, 304), (309, 308, 316, 317), (310, 309, 317, 318), (311, 310, 318, 319), (304, 320, 312), (305, 304, 312, 313), (306, 305, 313, 314), (307, 306, 314, 315), (308, 307, 315, 316), (314, 313, 322, 323), (315, 314, 323, 324), (316, 315, 324, 325), (317, 316, 325, 326), (318, 317, 326, 327), (319, 318, 327, 328), (312, 320, 321), (313, 312, 321, 322), (327, 326, 334, 335), (328, 327, 335, 336), (321, 320, 329), (322, 321, 329, 330), (323, 322, 330, 331), (324, 323, 331, 332), (325, 324, 332, 333), (326, 325, 333, 334), (331, 330, 338, 339), (332, 331, 339, 340), (333, 332, 340, 341), (334, 333, 341, 342), (335, 334, 342, 343), (336, 335, 343, 344), (329, 320, 337), (330, 329, 337, 338), (343, 342, 350, 351), (344, 343, 351, 352), (337, 320, 345), (338, 337, 345, 346), (339, 338, 346, 347), (340, 339, 347, 348), (341, 340, 348, 349), (342, 341, 349, 350), (348, 347, 355, 356), (349, 348, 356, 357), (350, 349, 357, 358), (351, 350, 358, 359), (352, 351, 359, 360), (345, 320, 353), (346, 345, 353, 354), (347, 346, 354, 355), (360, 359, 367, 368), (353, 320, 361), (354, 353, 361, 362), (355, 354, 362, 363), (356, 355, 363, 364), (357, 356, 364, 365), (358, 357, 365, 366), (359, 358, 366, 367), (364, 363, 371, 372), (365, 364, 372, 373), (366, 365, 373, 374), (367, 366, 374, 375), (368, 367, 375, 376), (361, 320, 369), (362, 361, 369, 370), (363, 362, 370, 371), (376, 375, 383, 384), (369, 320, 377), (370, 369, 377, 378), (371, 370, 378, 379), (372, 371, 379, 380), (373, 372, 380, 381), (374, 373, 381, 382), (375, 374, 382, 383), (381, 380, 388, 389), (382, 381, 389, 390), (383, 382, 390, 391), (384, 383, 391, 392), (377, 320, 385), (378, 377, 385, 386), (379, 378, 386, 387), (380, 379, 387, 388), (386, 385, 393, 394), (387, 386, 394, 395), (388, 387, 395, 396), (389, 388, 396, 397), (390, 389, 397, 398), (391, 390, 398, 399), (392, 391, 399, 400), (385, 320, 393), (398, 397, 405, 406), (399, 398, 406, 407), (400, 399, 407, 408), (393, 320, 401), (394, 393, 401, 402), (395, 394, 402, 403), (396, 395, 403, 404), (397, 396, 404, 405), (402, 401, 409, 410), (403, 402, 410, 411), (404, 403, 411, 412), (405, 404, 412, 413), (406, 405, 413, 414), (17, 231, 239, 19), (407, 406, 414, 415), (15, 223, 231, 17), (408, 407, 415, 416), (401, 320, 409), (414, 413, 164, 165), (415, 414, 165, 166), (416, 415, 166, 167), (409, 320, 160), (410, 409, 160, 161), (411, 410, 161, 162), (13, 215, 223, 15), (412, 411, 162, 163), (11, 207, 215, 13), (413, 412, 163, 164), (19, 239, 247, 21), (21, 247, 255, 23), (23, 255, 263, 25), (25, 263, 271, 27), (27, 271, 279, 29), (29, 279, 287, 31), (33, 31, 287, 295), (33, 295, 303, 35), (37, 35, 303, 311), (37, 311, 319, 39), (39, 319, 328, 41), (41, 328, 336, 43), (43, 336, 344, 45), (45, 344, 352, 47), (47, 352, 360, 49), (49, 360, 368, 51), (51, 368, 376, 53), (53, 376, 384, 55), (55, 384, 392, 57), (59, 57, 392, 400), (59, 400, 408, 61), (61, 408, 416, 63), (63, 416, 167, 1), (1, 167, 175, 3), (3, 175, 183, 5), (7, 5, 183, 191), (7, 191, 199, 9), (479, 448, 417, 480), (478, 447, 448, 479), (477, 446, 447, 478), (476, 445, 446, 477), (475, 444, 445, 476), (474, 443, 444, 475), (473, 442, 443, 474), (472, 441, 442, 473), (471, 440, 441, 472), (470, 439, 440, 471), (469, 438, 439, 470), (468, 437, 438, 469), (467, 436, 437, 468), (466, 435, 436, 467), (465, 434, 435, 466), (464, 433, 434, 465), (463, 432, 433, 464), (462, 431, 432, 463), (461, 430, 431, 462), (460, 429, 430, 461), (459, 428, 429, 460), (458, 427, 428, 459), (457, 426, 427, 458), (456, 425, 426, 457), (455, 424, 425, 456), (454, 423, 424, 455), (453, 422, 423, 454), (452, 421, 422, 453), (451, 420, 421, 452), (450, 419, 420, 451), (449, 418, 419, 450), (480, 417, 418, 449), (512, 480, 449, 481), (481, 449, 450, 482), (482, 450, 451, 483), (483, 451, 452, 484), (484, 452, 453, 485), (485, 453, 454, 486), (486, 454, 455, 487), (487, 455, 456, 488), (488, 456, 457, 489), (489, 457, 458, 490), (490, 458, 459, 491), (491, 459, 460, 492), (492, 460, 461, 493), (493, 461, 462, 494), (494, 462, 463, 495), (495, 463, 464, 496), (496, 464, 465, 497), (497, 465, 466, 498), (498, 466, 467, 499), (499, 467, 468, 500), (500, 468, 469, 501), (501, 469, 470, 502), (502, 470, 471, 503), (503, 471, 472, 504), (504, 472, 473, 505), (505, 473, 474, 506), (506, 474, 475, 507), (507, 475, 476, 508), (508, 476, 477, 509), (509, 477, 478, 510), (510, 478, 479, 511), (511, 479, 480, 512), (95, 511, 512, 64), (94, 510, 511, 95), (93, 509, 510, 94), (92, 508, 509, 93), (91, 507, 508, 92), (90, 506, 507, 91), (89, 505, 506, 90), (88, 504, 505, 89), (87, 503, 504, 88), (86, 502, 503, 87), (85, 501, 502, 86), (84, 500, 501, 85), (83, 499, 500, 84), (82, 498, 499, 83), (81, 497, 498, 82), (80, 496, 497, 81), (79, 495, 496, 80), (78, 494, 495, 79), (77, 493, 494, 78), (76, 492, 493, 77), (75, 491, 492, 76), (74, 490, 491, 75), (73, 489, 490, 74), (72, 488, 489, 73), (71, 487, 488, 72), (70, 486, 487, 71), (69, 485, 486, 70), (68, 484, 485, 69), (67, 483, 484, 68), (66, 482, 483, 67), (65, 481, 482, 66), (64, 512, 481, 65), (576, 513, 514, 545), (545, 514, 515, 546), (546, 515, 516, 547), (547, 516, 517, 548), (548, 517, 518, 549), (549, 518, 519, 550), (550, 519, 520, 551), (551, 520, 521, 552), (552, 521, 522, 553), (553, 522, 523, 554), (554, 523, 524, 555), (555, 524, 525, 556), (556, 525, 526, 557), (557, 526, 527, 558), (558, 527, 528, 559), (559, 528, 529, 560), (560, 529, 530, 561), (561, 530, 531, 562), (562, 531, 532, 563), (563, 532, 533, 564), (564, 533, 534, 565), (565, 534, 535, 566), (566, 535, 536, 567), (567, 536, 537, 568), (568, 537, 538, 569), (569, 538, 539, 570), (570, 539, 540, 571), (571, 540, 541, 572), (572, 541, 542, 573), (573, 542, 543, 574), (574, 543, 544, 575), (575, 544, 513, 576), (159, 575, 576, 128), (158, 574, 575, 159), (157, 573, 574, 158), (156, 572, 573, 157), (155, 571, 572, 156), (154, 570, 571, 155), (153, 569, 570, 154), (152, 568, 569, 153), (151, 567, 568, 152), (150, 566, 567, 151), (149, 565, 566, 150), (148, 564, 565, 149), (147, 563, 564, 148), (146, 562, 563, 147), (145, 561, 562, 146), (144, 560, 561, 145), (143, 559, 560, 144), (142, 558, 559, 143), (141, 557, 558, 142), (140, 556, 557, 141), (139, 555, 556, 140), (138, 554, 555, 139), (137, 553, 554, 138), (136, 552, 553, 137), (135, 551, 552, 136), (134, 550, 551, 135), (133, 549, 550, 134), (132, 548, 549, 133), (131, 547, 548, 132), (130, 546, 547, 131), (129, 545, 546, 130), (128, 576, 545, 129), (639, 607, 608, 640), (638, 606, 607, 639), (637, 605, 606, 638), (636, 604, 605, 637), (635, 603, 604, 636), (634, 602, 603, 635), (633, 601, 602, 634), (632, 600, 601, 633), (631, 599, 600, 632), (630, 598, 599, 631), (629, 597, 598, 630), (628, 596, 597, 629), (627, 595, 596, 628), (626, 594, 595, 627), (625, 593, 594, 626), (624, 592, 593, 625), (623, 591, 592, 624), (622, 590, 591, 623), (621, 589, 590, 622), (620, 588, 589, 621), (619, 587, 588, 620), (618, 586, 587, 619), (617, 585, 586, 618), (616, 584, 585, 617), (615, 583, 584, 616), (614, 582, 583, 615), (613, 581, 582, 614), (612, 580, 581, 613), (611, 579, 580, 612), (610, 578, 579, 611), (609, 577, 578, 610), (640, 608, 577, 609), (672, 640, 609, 641), (641, 609, 610, 642), (642, 610, 611, 643), (643, 611, 612, 644), (644, 612, 613, 645), (645, 613, 614, 646), (646, 614, 615, 647), (647, 615, 616, 648), (648, 616, 617, 649), (649, 617, 618, 650), (650, 618, 619, 651), (651, 619, 620, 652), (652, 620, 621, 653), (653, 621, 622, 654), (654, 622, 623, 655), (655, 623, 624, 656), (656, 624, 625, 657), (657, 625, 626, 658), (658, 626, 627, 659), (659, 627, 628, 660), (660, 628, 629, 661), (661, 629, 630, 662), (662, 630, 631, 663), (663, 631, 632, 664), (664, 632, 633, 665), (665, 633, 634, 666), (666, 634, 635, 667), (667, 635, 636, 668), (668, 636, 637, 669), (669, 637, 638, 670), (670, 638, 639, 671), (671, 639, 640, 672), (126, 671, 672, 127), (125, 670, 671, 126), (124, 669, 670, 125), (123, 668, 669, 124), (122, 667, 668, 123), (121, 666, 667, 122), (120, 665, 666, 121), (119, 664, 665, 120), (118, 663, 664, 119), (117, 662, 663, 118), (116, 661, 662, 117), (115, 660, 661, 116), (114, 659, 660, 115), (113, 658, 659, 114), (112, 657, 658, 113), (111, 656, 657, 112), (110, 655, 656, 111), (109, 654, 655, 110), (108, 653, 654, 109), (107, 652, 653, 108), (106, 651, 652, 107), (105, 650, 651, 106), (104, 649, 650, 105), (103, 648, 649, 104), (102, 647, 648, 103), (101, 646, 647, 102), (100, 645, 646, 101), (99, 644, 645, 100), (98, 643, 644, 99), (97, 642, 643, 98), (96, 641, 642, 97), (127, 672, 641, 96), (62, 703, 704, 0), (60, 702, 703, 62), (58, 701, 702, 60), (56, 700, 701, 58), (54, 699, 700, 56), (52, 698, 699, 54), (50, 697, 698, 52), (48, 696, 697, 50), (46, 695, 696, 48), (44, 694, 695, 46), (42, 693, 694, 44), (40, 692, 693, 42), (38, 691, 692, 40), (36, 690, 691, 38), (34, 689, 690, 36), (32, 688, 689, 34), (30, 687, 688, 32), (28, 686, 687, 30), (26, 685, 686, 28), (24, 684, 685, 26), (22, 683, 684, 24), (20, 682, 683, 22), (18, 681, 682, 20), (16, 680, 681, 18), (14, 679, 680, 16), (12, 678, 679, 14), (10, 677, 678, 12), (8, 676, 677, 10), (6, 675, 676, 8), (4, 674, 675, 6), (2, 673, 674, 4), (0, 704, 673, 2)])
me_cylinder.use_remesh_preserve_volume = False
me_cylinder.use_remesh_preserve_attributes = False
me_cylinder.use_mirror_vertex_groups = False
me_cylinder.update()

# ---- objects
ob_cylinder = bpy.data.objects.new('Cylinder', me_cylinder)
ob_lamp = bpy.data.objects.new('Lamp', light_lamp)
ob_camera = bpy.data.objects.new('Camera', cam_camera)

# ---- transforms, parenting, visibility, modifiers, constraints
ob_cylinder.location = (0.0, 0.0, 0.0)
ob_cylinder.lineart.crease_threshold = 0.0
ob_lamp.location = (4.076, 1.005, 5.904)
ob_lamp.rotation_euler = (0.6503, 0.05522, 1.866)
ob_lamp.lock_rotations_4d = False
ob_lamp.empty_display_type = 'ARROWS'
ob_lamp.color = (0.0, 0.0, 0.0, 0.0)
ob_lamp.lineart.crease_threshold = 0.0
ob_camera.location = (7.481, -6.508, 5.344)
ob_camera.rotation_euler = (1.109, 0.0, 0.8149)
ob_camera.lock_rotations_4d = False
ob_camera.empty_display_type = 'ARROWS'
ob_camera.color = (0.0, 0.0, 0.0, 0.0)
ob_camera.display_type = 'WIRE'
ob_camera.lineart.crease_threshold = 0.0

# ---- collection membership
col_collection_1.objects.link(ob_cylinder)
col_collection_1.objects.link(ob_lamp)
col_collection_1.objects.link(ob_camera)

# ---- scene / render settings (as saved in the file)
scene.camera = ob_camera
scene.frame_start = 1; scene.frame_end = 250; scene.frame_set(1)
scene.render.engine = 'BLENDER_EEVEE_NEXT'
scene.render.resolution_percentage = 50
scene.render.dither_intensity = 0.0
scene.cycles.use_denoising = False
scene.cycles.samples = 128
scene.cycles.sampling_pattern = 'TABULATED_SOBOL'
scene.cycles.use_adaptive_sampling = False
scene.cycles.use_light_tree = False
scene.cycles.blur_glossy = 0.0
scene.cycles.sample_clamp_indirect = 0.0
scene.view_settings.view_transform = 'Standard'
bpy.context.view_layer.update()
